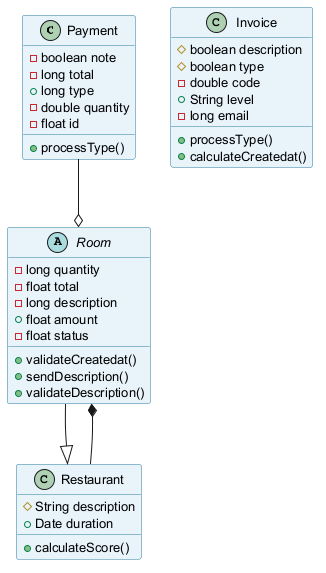

The diagram above was rendered by PlantUML. Its source (embedded in the PNG):
@startuml
skinparam backgroundColor #FFFFFF
skinparam classBackgroundColor #E8F4FA
skinparam classBorderColor #2C7DA0
skinparam defaultFontSize 13
class Payment {
  -boolean note
  -long total
  +long type
  -double quantity
  -float id
  +processType()
}
abstract class Room {
  -long quantity
  -float total
  -long description
  +float amount
  -float status
  +validateCreatedat()
  +sendDescription()
  +validateDescription()
}
class Invoice {
  #boolean description
  #boolean type
  -double code
  +String level
  -long email
  +processType()
  +calculateCreatedat()
}
class Restaurant {
  #String description
  +Date duration
  +calculateScore()
}
Payment --o Room
Room --|> Restaurant
Restaurant --* Room
@enduml